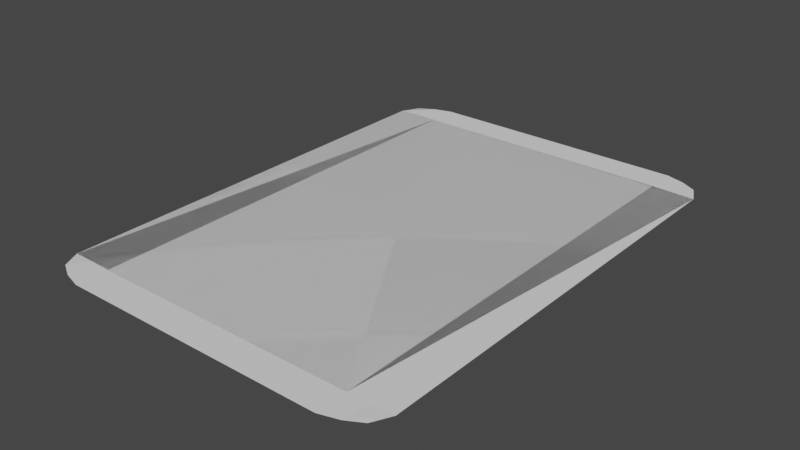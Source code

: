 # Source: Card.blend  (saved by Blender 2.93.21; exported with 4.5.12 LTS)
import bpy
from mathutils import Matrix  # noqa: F401  (used for matrix-valued properties, if any)

bpy.ops.wm.read_factory_settings(use_empty=True)
scene = bpy.context.scene
scene.name = 'Scene'

# ---- collections
col_collection = bpy.data.collections.new('Collection'); scene.collection.children.link(col_collection)

# ---- world
world_world = bpy.data.worlds.new('World'); scene.world = world_world
world_world.use_nodes = True; world_world.node_tree.nodes.clear()
_N = world_world.node_tree.nodes; _L = world_world.node_tree.links
n0 = _N.new('ShaderNodeOutputWorld'); n0.name = 'World Output'; n0.location = (300, 300)
n1 = _N.new('ShaderNodeBackground'); n1.name = 'Background'; n1.location = (10, 300)
n1.inputs[0].default_value = (0.05088, 0.05088, 0.05088, 1.0)
_L.new(n1.outputs[0], n0.inputs[0])
n0.is_active_output = True
world_world.color = (0.05088, 0.05088, 0.05088)
world_world.use_sun_shadow = False
world_world.sun_shadow_jitter_overblur = 0.0

# ---- meshes
me_plane = bpy.data.meshes.new('Plane')
me_plane.from_pydata([(-0.9432, -1.32, 0.0), (0.9432, -1.32, 0.0), (-0.9432, 1.32, 0.0), (0.9432, 1.32, 0.0), (-0.75, -1.4, 0.0), (0.75, -1.4, 0.0), (0.75, 1.4, 0.0), (-0.75, 1.4, 0.0), (-0.9943, -1.218, 0.0), (0.8556, -1.369, 0.0), (0.9943, 1.218, 0.0), (-0.8556, 1.369, 0.0), (-0.9943, 1.218, 0.0), (-0.8556, -1.369, 0.0), (0.9943, -1.218, 0.0), (0.8556, 1.369, 0.0), (-0.75, 1.225, 0.0), (-0.75, -1.225, 0.0), (0.75, 1.225, 0.0), (0.75, -1.225, 0.0), (0.875, -1.225, 0.0), (-0.875, -1.225, 0.0), (-0.875, 1.225, 0.0), (0.875, 1.225, 0.0), (-0.9432, -1.32, 2.98e-08), (0.9432, -1.32, 2.98e-08), (-0.9432, 1.32, 2.98e-08), (0.9432, 1.32, 2.98e-08), (-0.75, -1.4, 2.98e-08), (0.75, -1.4, 2.98e-08), (0.75, 1.4, 2.98e-08), (-0.75, 1.4, 2.98e-08), (-0.9943, -1.218, 2.98e-08), (0.8556, -1.369, 2.98e-08), (0.9943, 1.218, 2.98e-08), (-0.8556, 1.369, 2.98e-08), (-0.9943, 1.218, 2.98e-08), (-0.8556, -1.369, 2.98e-08), (0.9943, -1.218, 2.98e-08), (0.8556, 1.369, 2.98e-08), (-0.75, 1.225, 2.98e-08), (-0.75, -1.225, 2.98e-08), (0.75, 1.225, 2.98e-08), (0.75, -1.225, 2.98e-08), (0.875, -1.225, 2.98e-08), (-0.875, -1.225, 2.98e-08), (-0.875, 1.225, 2.98e-08), (0.875, 1.225, 2.98e-08)], [], [(23, 10, 3, 15), (22, 16, 7, 11), (18, 6, 7, 16, 22, 12, 8, 21, 17, 4, 5, 19, 20, 14, 10, 23), (5, 9, 20, 19), (9, 1, 14, 20), (0, 13, 21, 8), (13, 4, 17, 21), (12, 22, 11, 2), (18, 23, 15, 6), (47, 39, 27, 34), (46, 35, 31, 40), (42, 47, 34, 38, 44, 43, 29, 28, 41, 45, 32, 36, 46, 40, 31, 30), (29, 43, 44, 33), (33, 44, 38, 25), (24, 32, 45, 37), (37, 45, 41, 28), (36, 26, 35, 46), (42, 30, 39, 47)])
_uv = me_plane.uv_layers.new(name='UVMap')
_uv.uv.foreach_set('vector', [0.02344, 0.9746, 0.02344, 0.9746, 0.02344, 0.9746, 0.02344, 0.9746, 0.02344, 0.9746, 0.02344, 0.9746, 0.02344, 0.9746, 0.02344, 0.9746, 0.02344, 0.9746, 0.02344, 0.9746, 0.02344, 0.9746, 0.02344, 0.9746, 0.02344, 0.9746, 0.02344, 0.9746, 0.02344, 0.9746, 0.02344, 0.9746, 0.02344, 0.9746, 0.02344, 0.9746, 0.02344, 0.9746, 0.02344, 0.9746, 0.02344, 0.9746, 0.02344, 0.9746, 0.02344, 0.9746, 0.02344, 0.9746, 0.02344, 0.9746, 0.02344, 0.9746, 0.02344, 0.9746, 0.02344, 0.9746, 0.02344, 0.9746, 0.02344, 0.9746, 0.02344, 0.9746, 0.02344, 0.9746, 0.02344, 0.9746, 0.02344, 0.9746, 0.02344, 0.9746, 0.02344, 0.9746, 0.02344, 0.9746, 0.02344, 0.9746, 0.02344, 0.9746, 0.02344, 0.9746, 0.02344, 0.9746, 0.02344, 0.9746, 0.02344, 0.9746, 0.02344, 0.9746, 0.02344, 0.9746, 0.02344, 0.9746, 0.02344, 0.9746, 0.02344, 0.9746, 0.9375, 0.9375, 0.9375, 1.0, 1.0, 1.0, 1.0, 0.9375, 0.0625, 0.9375, 0.0625, 1.0, 0.125, 1.0, 0.125, 0.9375, 0.875, 0.9375, 0.9375, 0.9375, 1.0, 0.9375, 1.0, 0.0625, 0.9375, 0.0625, 0.875, 0.0625, 0.875, 0.0, 0.125, 0.0, 0.125, 0.0625, 0.0625, 0.0625, 0.0, 0.0625, 0.0, 0.9375, 0.0625, 0.9375, 0.125, 0.9375, 0.125, 1.0, 0.875, 1.0, 0.875, 0.0, 0.875, 0.0625, 0.9375, 0.0625, 0.9375, 0.0, 0.9375, 0.0, 0.9375, 0.0625, 1.0, 0.0625, 1.0, 0.0, 0.0, 0.0, 0.0, 0.0625, 0.0625, 0.0625, 0.0625, 0.0, 0.0625, 0.0, 0.0625, 0.0625, 0.125, 0.0625, 0.125, 0.0, 0.0, 0.9375, 0.0, 1.0, 0.0625, 1.0, 0.0625, 0.9375, 0.875, 0.9375, 0.875, 1.0, 0.9375, 1.0, 0.9375, 0.9375])
me_plane.use_remesh_fix_poles = True
me_plane.use_remesh_preserve_attributes = False
me_plane.update()

# ---- objects
ob_card = bpy.data.objects.new('Card', me_plane)

# ---- transforms, parenting, visibility, modifiers, constraints
ob_card.location = (0.0, 0.0, 0.0)

# ---- collection membership
col_collection.objects.link(ob_card)

# ---- scene / render settings (as saved in the file)
scene.frame_start = 1; scene.frame_end = 250; scene.frame_set(1)
scene.render.engine = 'BLENDER_EEVEE_NEXT'
scene.cycles.use_denoising = False
scene.cycles.samples = 128
scene.cycles.sampling_pattern = 'TABULATED_SOBOL'
scene.cycles.use_adaptive_sampling = False
scene.cycles.use_light_tree = False
scene.view_settings.view_transform = 'Filmic'
bpy.context.view_layer.update()

# ---- added for rendering (the .blend has no active camera and no usable light): camera, sun
cam_auto = bpy.data.cameras.new('AutoCamera')
cam_auto.lens = 50.0
cam_auto.sensor_width = 36.0
cam_auto.clip_end = 1000.0
ob_auto_camera = bpy.data.objects.new('AutoCamera', cam_auto)
scene.collection.objects.link(ob_auto_camera)
ob_auto_camera.location = (3.17753, -3.81303, 2.54202)
ob_auto_camera.rotation_euler = (1.09748, -7.21219e-08, 0.694738)
scene.camera = ob_auto_camera
light_auto_sun = bpy.data.lights.new('AutoSun', 'SUN')
light_auto_sun.energy = 3.0
light_auto_sun.angle = 0.0523599
ob_auto_sun = bpy.data.objects.new('AutoSun', light_auto_sun)
scene.collection.objects.link(ob_auto_sun)
ob_auto_sun.rotation_euler = (0.872665, 0.174533, 0.523599)
bpy.context.view_layer.update()
